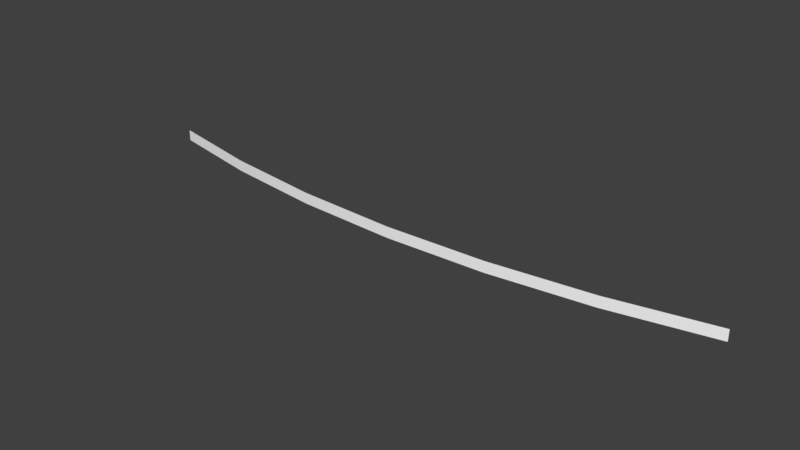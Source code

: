 # Source: menu_selector.blend  (saved by Blender 2.78.0; exported with 4.5.12 LTS)
import bpy
from mathutils import Matrix  # noqa: F401  (used for matrix-valued properties, if any)

bpy.ops.wm.read_factory_settings(use_empty=True)
scene = bpy.context.scene
scene.name = 'Scene'

# ---- collections
col_collection_1 = bpy.data.collections.new('Collection 1'); scene.collection.children.link(col_collection_1)

# ---- materials (node trees are filled in below, after node groups)
mat_menuitems = bpy.data.materials.new('MenuItems')
mat_menuitems.alpha_threshold = 0.0
mat_menuitems.use_transparent_shadow = False
mat_menuitems.diffuse_color = (1.0, 1.0, 1.0, 1.0)
mat_menuitems.specular_color = (0.5, 0.5, 0.5)
mat_menuitems.roughness = 0.5

# ---- material node trees

# ---- world
world_world = bpy.data.worlds.new('World'); scene.world = world_world
world_world.color = (0.05088, 0.05088, 0.05088)
world_world.use_sun_shadow = False
world_world.sun_shadow_jitter_overblur = 0.0
world_world.cycles.sampling_method = 'MANUAL'

# ---- meshes
me_untitled = bpy.data.meshes.new('Untitled')
me_untitled.from_pydata([(205.8, 3.788, -13.52), (205.8, -3.788, -13.52), (138.0, 3.788, -0.02759), (138.0, -3.788, -0.02765), (69.22, 3.788, 8.119), (69.22, -3.788, 8.119), (5.518e-06, 3.788, 10.86), (5.518e-06, -3.788, 10.86), (-69.22, 3.788, 8.119), (-69.22, -3.788, 8.119), (-138.0, 3.788, -0.02759), (-138.0, -3.788, -0.02765), (-205.8, 3.788, -13.52), (-205.8, -3.788, -13.52)], [], [(2, 0, 1, 3), (4, 2, 3, 5), (6, 4, 5, 7), (8, 6, 7, 9), (10, 8, 9, 11), (12, 10, 11, 13)])
me_untitled.polygons.foreach_set('use_smooth', [True] * 6)
_k = set([(0, 2), (1, 3), (2, 4), (3, 5), (4, 6), (5, 7), (6, 8), (7, 9), (8, 10), (9, 11), (10, 12), (11, 13)])
me_untitled.attributes.new('sharp_edge', 'BOOLEAN', 'EDGE').data.foreach_set('value', [ (min(e.vertices), max(e.vertices)) in _k for e in me_untitled.edges])
_uv = me_untitled.uv_layers.new(name='map1')
_uv.uv.foreach_set('vector', [0.3277, 1.0, 0.2429, 1.0, 0.2429, -5.96e-08, 0.3277, -5.96e-08, 0.4136, 1.0, 0.3277, 1.0, 0.3277, -5.96e-08, 0.4136, -5.96e-08, 0.5, 1.0, 0.4136, 1.0, 0.4136, -5.96e-08, 0.5, -5.96e-08, 0.5864, 1.0, 0.5, 1.0, 0.5, -5.96e-08, 0.5864, -5.96e-08, 0.6723, 1.0, 0.5864, 1.0, 0.5864, -5.96e-08, 0.6723, -5.96e-08, 0.7571, 1.0, 0.6723, 1.0, 0.6723, -5.96e-08, 0.7571, -5.96e-08])
me_untitled.materials.append(mat_menuitems)
me_untitled.use_remesh_preserve_volume = False
me_untitled.use_remesh_preserve_attributes = False
me_untitled.use_mirror_vertex_groups = False
me_untitled.update()
me_untitled.normals_split_custom_set([tuple(v) for v in zip(*[iter([-0.1564, 7.98e-06, -0.9877, -0.1949, 7.916e-06, -0.9808, -0.1949, 7.916e-06, -0.9808, -0.1564, 7.98e-06, -0.9877, -0.07867, 8.05e-06, -0.9969, -0.1564, 7.98e-06, -0.9877, -0.1564, 7.98e-06, -0.9877, -0.07867, 8.05e-06, -0.9969, 0.0, 8.061e-06, -1.0, -0.07867, 8.05e-06, -0.9969, -0.07867, 8.05e-06, -0.9969, 0.0, 8.061e-06, -1.0, 0.07867, 8.05e-06, -0.9969, 0.0, 8.061e-06, -1.0, 0.0, 8.061e-06, -1.0, 0.07867, 8.05e-06, -0.9969, 0.1564, 7.98e-06, -0.9877, 0.07867, 8.05e-06, -0.9969, 0.07867, 8.05e-06, -0.9969, 0.1564, 7.98e-06, -0.9877, 0.1949, 7.916e-06, -0.9808, 0.1564, 7.98e-06, -0.9877, 0.1564, 7.98e-06, -0.9877, 0.1949, 7.916e-06, -0.9808])] * 3)])

# ---- objects
ob_menuselector = bpy.data.objects.new('MenuSelector', me_untitled)

# ---- transforms, parenting, visibility, modifiers, constraints
ob_menuselector.location = (0.0, 0.0, 0.0)
ob_menuselector.rotation_euler = (1.571, -0.0, 0.0)
ob_menuselector.scale = (0.01, 0.01, 0.01)
ob_menuselector.color = (0.8, 0.8, 0.8, 1.0)
ob_menuselector.lineart.crease_threshold = 0.0

# ---- collection membership
col_collection_1.objects.link(ob_menuselector)

# ---- scene / render settings (as saved in the file)
scene.frame_start = 1; scene.frame_end = 250; scene.frame_set(1)
scene.render.engine = 'BLENDER_EEVEE_NEXT'
scene.render.resolution_percentage = 50
scene.render.fps = 30
scene.render.dither_intensity = 0.0
scene.cycles.use_denoising = False
scene.cycles.samples = 128
scene.cycles.sampling_pattern = 'TABULATED_SOBOL'
scene.cycles.light_sampling_threshold = 0.0
scene.cycles.use_adaptive_sampling = False
scene.cycles.use_light_tree = False
scene.cycles.blur_glossy = 0.0
scene.cycles.sample_clamp_indirect = 0.0
scene.view_settings.view_transform = 'Standard'
bpy.context.view_layer.update()

# ---- added for rendering (the .blend has no active camera and no usable light): camera, sun
cam_auto = bpy.data.cameras.new('AutoCamera')
cam_auto.lens = 50.0
cam_auto.sensor_width = 36.0
cam_auto.clip_end = 1000.0
ob_auto_camera = bpy.data.objects.new('AutoCamera', cam_auto)
scene.collection.objects.link(ob_auto_camera)
ob_auto_camera.location = (3.81617, -4.56609, 3.05294)
ob_auto_camera.rotation_euler = (1.09748, -7.21219e-08, 0.694738)
scene.camera = ob_auto_camera
light_auto_sun = bpy.data.lights.new('AutoSun', 'SUN')
light_auto_sun.energy = 3.0
light_auto_sun.angle = 0.0523599
ob_auto_sun = bpy.data.objects.new('AutoSun', light_auto_sun)
scene.collection.objects.link(ob_auto_sun)
ob_auto_sun.rotation_euler = (0.872665, 0.174533, 0.523599)
bpy.context.view_layer.update()
